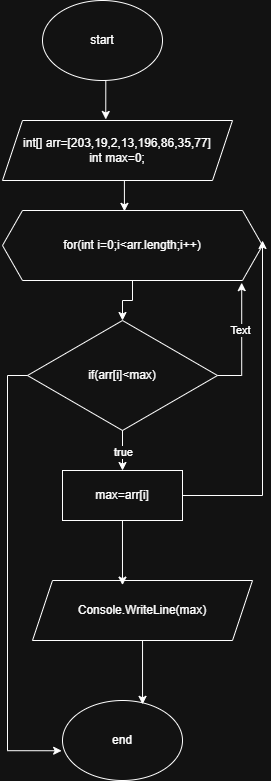

The diagram above was exported from draw.io. Its source (the exported page's mxGraphModel, read from the mxfile embedded in the PNG):
<mxGraphModel dx="1042" dy="562" grid="1" gridSize="10" guides="1" tooltips="1" connect="1" arrows="1" fold="1" page="1" pageScale="1" pageWidth="827" pageHeight="1169" math="0" shadow="0">
  <root>
    <mxCell id="0" />
    <mxCell id="1" parent="0" />
    <mxCell id="zLMGnz0tCidKIFN2f3oP-1" value="start" style="ellipse;whiteSpace=wrap;html=1;" vertex="1" parent="1">
      <mxGeometry x="290" y="30" width="120" height="80" as="geometry" />
    </mxCell>
    <mxCell id="zLMGnz0tCidKIFN2f3oP-2" value="int[] arr=[203,19,2,13,196,86,35,77]&lt;div&gt;int max=0;&lt;/div&gt;" style="shape=parallelogram;perimeter=parallelogramPerimeter;whiteSpace=wrap;html=1;fixedSize=1;" vertex="1" parent="1">
      <mxGeometry x="250" y="150" width="230" height="60" as="geometry" />
    </mxCell>
    <mxCell id="zLMGnz0tCidKIFN2f3oP-3" style="edgeStyle=orthogonalEdgeStyle;rounded=0;orthogonalLoop=1;jettySize=auto;html=1;exitX=0.5;exitY=1;exitDx=0;exitDy=0;entryX=0.449;entryY=-0.017;entryDx=0;entryDy=0;entryPerimeter=0;" edge="1" parent="1" source="zLMGnz0tCidKIFN2f3oP-1" target="zLMGnz0tCidKIFN2f3oP-2">
      <mxGeometry relative="1" as="geometry" />
    </mxCell>
    <mxCell id="zLMGnz0tCidKIFN2f3oP-10" style="edgeStyle=orthogonalEdgeStyle;rounded=0;orthogonalLoop=1;jettySize=auto;html=1;entryX=0.5;entryY=0;entryDx=0;entryDy=0;" edge="1" parent="1" source="zLMGnz0tCidKIFN2f3oP-4" target="zLMGnz0tCidKIFN2f3oP-5">
      <mxGeometry relative="1" as="geometry" />
    </mxCell>
    <mxCell id="zLMGnz0tCidKIFN2f3oP-4" value="for(int i=0;i&amp;lt;arr.length;i++)" style="shape=hexagon;perimeter=hexagonPerimeter2;whiteSpace=wrap;html=1;fixedSize=1;" vertex="1" parent="1">
      <mxGeometry x="250" y="240" width="260" height="70" as="geometry" />
    </mxCell>
    <mxCell id="zLMGnz0tCidKIFN2f3oP-11" style="edgeStyle=orthogonalEdgeStyle;rounded=0;orthogonalLoop=1;jettySize=auto;html=1;exitX=0.5;exitY=1;exitDx=0;exitDy=0;entryX=0.5;entryY=0;entryDx=0;entryDy=0;" edge="1" parent="1" source="zLMGnz0tCidKIFN2f3oP-5" target="zLMGnz0tCidKIFN2f3oP-6">
      <mxGeometry relative="1" as="geometry" />
    </mxCell>
    <mxCell id="zLMGnz0tCidKIFN2f3oP-12" value="true" style="edgeLabel;html=1;align=center;verticalAlign=middle;resizable=0;points=[];" vertex="1" connectable="0" parent="zLMGnz0tCidKIFN2f3oP-11">
      <mxGeometry x="0.04" relative="1" as="geometry">
        <mxPoint as="offset" />
      </mxGeometry>
    </mxCell>
    <mxCell id="zLMGnz0tCidKIFN2f3oP-5" value="if(arr[i]&amp;lt;max)" style="rhombus;whiteSpace=wrap;html=1;" vertex="1" parent="1">
      <mxGeometry x="275" y="350" width="190" height="110" as="geometry" />
    </mxCell>
    <mxCell id="zLMGnz0tCidKIFN2f3oP-33" style="edgeStyle=orthogonalEdgeStyle;rounded=0;orthogonalLoop=1;jettySize=auto;html=1;" edge="1" parent="1" source="zLMGnz0tCidKIFN2f3oP-6">
      <mxGeometry relative="1" as="geometry">
        <mxPoint x="510" y="270" as="targetPoint" />
      </mxGeometry>
    </mxCell>
    <mxCell id="zLMGnz0tCidKIFN2f3oP-6" value="max=arr[i]" style="rounded=0;whiteSpace=wrap;html=1;" vertex="1" parent="1">
      <mxGeometry x="310" y="500" width="120" height="50" as="geometry" />
    </mxCell>
    <mxCell id="zLMGnz0tCidKIFN2f3oP-7" value="Console.WriteLine(max)" style="shape=parallelogram;perimeter=parallelogramPerimeter;whiteSpace=wrap;html=1;fixedSize=1;" vertex="1" parent="1">
      <mxGeometry x="280" y="610" width="220" height="60" as="geometry" />
    </mxCell>
    <mxCell id="zLMGnz0tCidKIFN2f3oP-8" value="end" style="ellipse;whiteSpace=wrap;html=1;" vertex="1" parent="1">
      <mxGeometry x="310" y="730" width="120" height="80" as="geometry" />
    </mxCell>
    <mxCell id="zLMGnz0tCidKIFN2f3oP-9" style="edgeStyle=orthogonalEdgeStyle;rounded=0;orthogonalLoop=1;jettySize=auto;html=1;exitX=0.5;exitY=1;exitDx=0;exitDy=0;entryX=0.469;entryY=0.012;entryDx=0;entryDy=0;entryPerimeter=0;" edge="1" parent="1" source="zLMGnz0tCidKIFN2f3oP-2" target="zLMGnz0tCidKIFN2f3oP-4">
      <mxGeometry relative="1" as="geometry" />
    </mxCell>
    <mxCell id="zLMGnz0tCidKIFN2f3oP-25" style="edgeStyle=orthogonalEdgeStyle;rounded=0;orthogonalLoop=1;jettySize=auto;html=1;exitX=0;exitY=0.5;exitDx=0;exitDy=0;entryX=-0.007;entryY=0.628;entryDx=0;entryDy=0;entryPerimeter=0;" edge="1" parent="1" source="zLMGnz0tCidKIFN2f3oP-5" target="zLMGnz0tCidKIFN2f3oP-8">
      <mxGeometry relative="1" as="geometry" />
    </mxCell>
    <mxCell id="zLMGnz0tCidKIFN2f3oP-27" style="edgeStyle=orthogonalEdgeStyle;rounded=0;orthogonalLoop=1;jettySize=auto;html=1;entryX=0.409;entryY=0.077;entryDx=0;entryDy=0;entryPerimeter=0;" edge="1" parent="1" source="zLMGnz0tCidKIFN2f3oP-6" target="zLMGnz0tCidKIFN2f3oP-7">
      <mxGeometry relative="1" as="geometry" />
    </mxCell>
    <mxCell id="zLMGnz0tCidKIFN2f3oP-28" style="edgeStyle=orthogonalEdgeStyle;rounded=0;orthogonalLoop=1;jettySize=auto;html=1;entryX=0.667;entryY=0.048;entryDx=0;entryDy=0;entryPerimeter=0;" edge="1" parent="1" source="zLMGnz0tCidKIFN2f3oP-7" target="zLMGnz0tCidKIFN2f3oP-8">
      <mxGeometry relative="1" as="geometry" />
    </mxCell>
    <mxCell id="zLMGnz0tCidKIFN2f3oP-34" style="edgeStyle=orthogonalEdgeStyle;rounded=0;orthogonalLoop=1;jettySize=auto;html=1;exitX=1;exitY=0.5;exitDx=0;exitDy=0;entryX=0.92;entryY=1.031;entryDx=0;entryDy=0;entryPerimeter=0;" edge="1" parent="1" source="zLMGnz0tCidKIFN2f3oP-5" target="zLMGnz0tCidKIFN2f3oP-4">
      <mxGeometry relative="1" as="geometry" />
    </mxCell>
    <mxCell id="zLMGnz0tCidKIFN2f3oP-35" value="Text" style="edgeLabel;html=1;align=center;verticalAlign=middle;resizable=0;points=[];" vertex="1" connectable="0" parent="zLMGnz0tCidKIFN2f3oP-34">
      <mxGeometry x="0.1963" y="2" relative="1" as="geometry">
        <mxPoint as="offset" />
      </mxGeometry>
    </mxCell>
  </root>
</mxGraphModel>